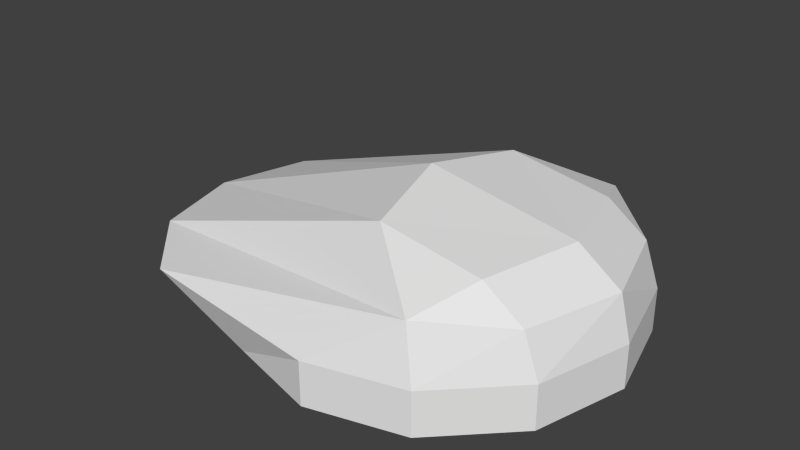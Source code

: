 # Source: Beret.blend  (saved by Blender 2.70.0; exported with 4.5.12 LTS)
import bpy
from mathutils import Matrix  # noqa: F401  (used for matrix-valued properties, if any)

bpy.ops.wm.read_factory_settings(use_empty=True)
scene = bpy.context.scene
scene.name = 'Scene'

# ---- collections
col_collection_1 = bpy.data.collections.new('Collection 1'); scene.collection.children.link(col_collection_1)

# ---- materials (node trees are filled in below, after node groups)
mat_outer = bpy.data.materials.new('Outer')
mat_outer.alpha_threshold = 0.0
mat_outer.use_transparent_shadow = False
mat_outer.roughness = 0.5
mat_outer.line_color = (0.0, 0.0, 0.0, 1.0)
mat_inner = bpy.data.materials.new('Inner')
mat_inner.alpha_threshold = 0.0
mat_inner.use_transparent_shadow = False
mat_inner.roughness = 0.5
mat_inner.line_color = (0.0, 0.0, 0.0, 1.0)

# ---- material node trees

# ---- world
world_world = bpy.data.worlds.new('World'); scene.world = world_world
world_world.color = (0.05088, 0.05088, 0.05088)
world_world.use_sun_shadow = False
world_world.sun_shadow_jitter_overblur = 0.0
world_world.cycles.sampling_method = 'MANUAL'
world_world.cycles.sample_map_resolution = 256

# ---- meshes
me_circle = bpy.data.meshes.new('Circle')
me_circle.from_pydata([(0.0, 0.1, 0.0), (-0.05, 0.0866, 0.0), (-0.0866, 0.05, 0.0), (-0.1, -4.371e-09, 0.0), (-0.0866, -0.05, 0.0), (-0.05, -0.0866, 0.0), (-1.51e-08, -0.1, 0.0), (0.05, -0.0866, 0.0), (0.0866, -0.05, 0.0), (0.1, -4.649e-08, 0.0), (0.0866, 0.05, 0.0), (0.05, 0.0866, 0.0), (0.0, 0.1, 0.02323), (-0.1061, 0.0866, 0.02323), (-0.1427, 0.05, 0.02323), (-0.1561, -4.371e-09, 0.02323), (-0.1427, -0.05, 0.02323), (-0.1061, -0.0866, 0.02323), (-1.51e-08, -0.1, 0.02323), (0.05, -0.0866, 0.02323), (0.0866, -0.05, 0.02323), (0.1, -4.649e-08, 0.02323), (0.0866, 0.05, 0.02323), (0.05, 0.0866, 0.02323), (0.04307, 0.0818, 0.05162), (0.002634, 0.05, 0.07025), (-0.008898, -4.371e-09, 0.07707), (0.002634, -0.05, 0.07025), (0.04307, -0.0818, 0.05162), (0.07112, -2.543e-08, 0.06321), (0.05695, -0.05, 0.06129), (0.05695, 0.05, 0.06129), (0.07838, -0.05, 0.046), (0.07838, 0.05, 0.046), (0.09407, -3.596e-08, 0.04668), (1.035e-10, -1.469e-08, 0.06922)], [], [(11, 0, 12, 23), (10, 11, 23, 22), (9, 10, 22, 21), (8, 9, 21, 20), (7, 8, 20, 19), (6, 7, 19, 18), (5, 6, 18, 17), (4, 5, 17, 16), (3, 4, 16, 15), (2, 3, 15, 14), (1, 2, 14, 13), (0, 1, 13, 12), (16, 17, 28, 27), (15, 16, 27, 26), (14, 15, 26, 25), (13, 14, 25, 24), (17, 18, 28), (13, 24, 12), (18, 19, 28), (23, 12, 24), (27, 28, 30), (27, 30, 29, 26), (25, 26, 29, 31), (25, 31, 24), (20, 32, 19), (20, 21, 34, 32), (24, 33, 23), (22, 33, 34, 21), (31, 33, 24), (31, 29, 34, 33), (30, 32, 34, 29), (30, 28, 32), (28, 19, 32), (22, 23, 33), (0, 11, 35), (11, 10, 35), (10, 9, 35), (9, 8, 35), (8, 7, 35), (7, 6, 35), (6, 5, 35), (5, 4, 35), (4, 3, 35), (3, 2, 35), (2, 1, 35), (1, 0, 35)])
me_circle.polygons.foreach_set('material_index', [0, 0, 0, 0, 0, 0, 0, 0, 0, 0, 0, 0, 0, 0, 0, 0, 0, 0, 0, 0, 0, 0, 0, 0, 0, 0, 0, 0, 0, 0, 0, 0, 0, 0, 1, 1, 1, 1, 1, 1, 1, 1, 1, 1, 1, 1])
me_circle.materials.append(mat_outer)
me_circle.materials.append(mat_inner)
me_circle.use_remesh_preserve_volume = False
me_circle.use_remesh_preserve_attributes = False
me_circle.use_mirror_vertex_groups = False
me_circle.update()

# ---- objects
ob_hat = bpy.data.objects.new('Hat', me_circle)

# ---- transforms, parenting, visibility, modifiers, constraints
ob_hat.location = (0.0, 0.0, 0.0)
ob_hat.lineart.crease_threshold = 0.0

# ---- collection membership
col_collection_1.objects.link(ob_hat)

# ---- scene / render settings (as saved in the file)
scene.frame_start = 1; scene.frame_end = 250; scene.frame_set(1)
scene.render.engine = 'BLENDER_EEVEE_NEXT'
scene.render.resolution_percentage = 50
scene.render.dither_intensity = 0.0
scene.cycles.use_denoising = False
scene.cycles.samples = 10
scene.cycles.sampling_pattern = 'TABULATED_SOBOL'
scene.cycles.light_sampling_threshold = 0.0
scene.cycles.use_adaptive_sampling = False
scene.cycles.use_light_tree = False
scene.cycles.blur_glossy = 0.0
scene.cycles.volume_bounces = 1
scene.cycles.pixel_filter_type = 'GAUSSIAN'
scene.cycles.sample_clamp_indirect = 0.0
scene.view_settings.view_transform = 'Standard'
bpy.context.view_layer.update()

# ---- added for rendering (the .blend has no active camera and no usable light): camera, sun
cam_auto = bpy.data.cameras.new('AutoCamera')
cam_auto.lens = 50.0
cam_auto.sensor_width = 36.0
cam_auto.clip_end = 1000.0
ob_auto_camera = bpy.data.objects.new('AutoCamera', cam_auto)
scene.collection.objects.link(ob_auto_camera)
ob_auto_camera.location = (0.280924, -0.37074, 0.285693)
ob_auto_camera.rotation_euler = (1.09748, -7.21219e-08, 0.694738)
scene.camera = ob_auto_camera
light_auto_sun = bpy.data.lights.new('AutoSun', 'SUN')
light_auto_sun.energy = 3.0
light_auto_sun.angle = 0.0523599
ob_auto_sun = bpy.data.objects.new('AutoSun', light_auto_sun)
scene.collection.objects.link(ob_auto_sun)
ob_auto_sun.rotation_euler = (0.872665, 0.174533, 0.523599)
bpy.context.view_layer.update()
